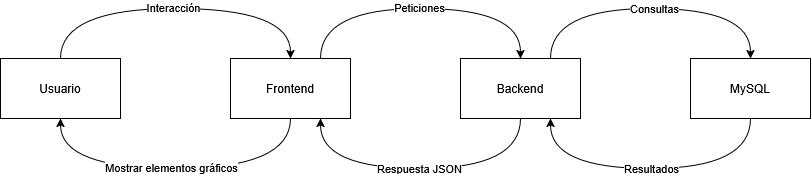

The diagram above was exported from draw.io. Its source (the exported page's mxGraphModel, read from the mxfile embedded in the PNG):
<mxGraphModel dx="1665" dy="779" grid="1" gridSize="10" guides="1" tooltips="1" connect="1" arrows="1" fold="1" page="1" pageScale="1" pageWidth="827" pageHeight="1169" math="0" shadow="0">
  <root>
    <mxCell id="0" />
    <mxCell id="1" parent="0" />
    <mxCell id="BDW0uVSyB7uwRQc4m6w8-7" style="edgeStyle=orthogonalEdgeStyle;rounded=0;orthogonalLoop=1;jettySize=auto;html=1;exitX=0.5;exitY=0;exitDx=0;exitDy=0;entryX=0.5;entryY=0;entryDx=0;entryDy=0;curved=1;" parent="1" source="BDW0uVSyB7uwRQc4m6w8-1" target="BDW0uVSyB7uwRQc4m6w8-3" edge="1">
      <mxGeometry relative="1" as="geometry">
        <Array as="points">
          <mxPoint x="70" y="200" />
          <mxPoint x="300" y="200" />
        </Array>
      </mxGeometry>
    </mxCell>
    <mxCell id="BDW0uVSyB7uwRQc4m6w8-19" value="Interacción" style="edgeLabel;html=1;align=center;verticalAlign=middle;resizable=0;points=[];fontFamily=Helvetica;fontSize=11;fontColor=default;labelBackgroundColor=default;" parent="BDW0uVSyB7uwRQc4m6w8-7" vertex="1" connectable="0">
      <mxGeometry x="-0.0182" y="-2" relative="1" as="geometry">
        <mxPoint y="-4" as="offset" />
      </mxGeometry>
    </mxCell>
    <mxCell id="BDW0uVSyB7uwRQc4m6w8-1" value="Usuario" style="whiteSpace=wrap;html=1;" parent="1" vertex="1">
      <mxGeometry x="10" y="250" width="120" height="60" as="geometry" />
    </mxCell>
    <mxCell id="BDW0uVSyB7uwRQc4m6w8-11" style="edgeStyle=orthogonalEdgeStyle;rounded=0;orthogonalLoop=1;jettySize=auto;html=1;exitX=0.75;exitY=0;exitDx=0;exitDy=0;entryX=0.5;entryY=0;entryDx=0;entryDy=0;curved=1;" parent="1" source="BDW0uVSyB7uwRQc4m6w8-3" target="BDW0uVSyB7uwRQc4m6w8-4" edge="1">
      <mxGeometry relative="1" as="geometry">
        <Array as="points">
          <mxPoint x="330" y="200" />
          <mxPoint x="530" y="200" />
        </Array>
      </mxGeometry>
    </mxCell>
    <mxCell id="BDW0uVSyB7uwRQc4m6w8-20" value="Peticiones" style="edgeLabel;html=1;align=center;verticalAlign=middle;resizable=0;points=[];fontFamily=Helvetica;fontSize=11;fontColor=default;labelBackgroundColor=default;" parent="BDW0uVSyB7uwRQc4m6w8-11" vertex="1" connectable="0">
      <mxGeometry x="0.0333" y="2" relative="1" as="geometry">
        <mxPoint x="-7" as="offset" />
      </mxGeometry>
    </mxCell>
    <mxCell id="BDW0uVSyB7uwRQc4m6w8-16" style="edgeStyle=orthogonalEdgeStyle;shape=connector;curved=1;rounded=0;orthogonalLoop=1;jettySize=auto;html=1;exitX=0.5;exitY=1;exitDx=0;exitDy=0;entryX=0.5;entryY=1;entryDx=0;entryDy=0;strokeColor=default;align=center;verticalAlign=middle;fontFamily=Helvetica;fontSize=11;fontColor=default;labelBackgroundColor=default;endArrow=classic;" parent="1" source="BDW0uVSyB7uwRQc4m6w8-3" target="BDW0uVSyB7uwRQc4m6w8-1" edge="1">
      <mxGeometry relative="1" as="geometry">
        <Array as="points">
          <mxPoint x="300" y="360" />
          <mxPoint x="70" y="360" />
        </Array>
      </mxGeometry>
    </mxCell>
    <mxCell id="BDW0uVSyB7uwRQc4m6w8-24" value="Mostrar elementos gráficos" style="edgeLabel;html=1;align=center;verticalAlign=middle;resizable=0;points=[];fontFamily=Helvetica;fontSize=11;fontColor=default;labelBackgroundColor=default;" parent="BDW0uVSyB7uwRQc4m6w8-16" vertex="1" connectable="0">
      <mxGeometry x="-0.0182" y="1" relative="1" as="geometry">
        <mxPoint x="-8" y="-3" as="offset" />
      </mxGeometry>
    </mxCell>
    <mxCell id="BDW0uVSyB7uwRQc4m6w8-3" value="&lt;div&gt;Frontend&lt;/div&gt;" style="whiteSpace=wrap;html=1;" parent="1" vertex="1">
      <mxGeometry x="240" y="250" width="120" height="60" as="geometry" />
    </mxCell>
    <mxCell id="BDW0uVSyB7uwRQc4m6w8-13" style="edgeStyle=orthogonalEdgeStyle;shape=connector;curved=1;rounded=0;orthogonalLoop=1;jettySize=auto;html=1;exitX=0.75;exitY=0;exitDx=0;exitDy=0;entryX=0.5;entryY=0;entryDx=0;entryDy=0;strokeColor=default;align=center;verticalAlign=middle;fontFamily=Helvetica;fontSize=11;fontColor=default;labelBackgroundColor=default;endArrow=classic;" parent="1" source="BDW0uVSyB7uwRQc4m6w8-4" target="BDW0uVSyB7uwRQc4m6w8-6" edge="1">
      <mxGeometry relative="1" as="geometry">
        <Array as="points">
          <mxPoint x="560" y="200" />
          <mxPoint x="760" y="200" />
        </Array>
      </mxGeometry>
    </mxCell>
    <mxCell id="BDW0uVSyB7uwRQc4m6w8-21" value="Consultas" style="edgeLabel;html=1;align=center;verticalAlign=middle;resizable=0;points=[];fontFamily=Helvetica;fontSize=11;fontColor=default;labelBackgroundColor=default;" parent="BDW0uVSyB7uwRQc4m6w8-13" vertex="1" connectable="0">
      <mxGeometry x="0.02" y="-1" relative="1" as="geometry">
        <mxPoint y="-2" as="offset" />
      </mxGeometry>
    </mxCell>
    <mxCell id="BDW0uVSyB7uwRQc4m6w8-15" style="edgeStyle=orthogonalEdgeStyle;shape=connector;curved=1;rounded=0;orthogonalLoop=1;jettySize=auto;html=1;exitX=0.5;exitY=1;exitDx=0;exitDy=0;entryX=0.75;entryY=1;entryDx=0;entryDy=0;strokeColor=default;align=center;verticalAlign=middle;fontFamily=Helvetica;fontSize=11;fontColor=default;labelBackgroundColor=default;endArrow=classic;" parent="1" source="BDW0uVSyB7uwRQc4m6w8-4" target="BDW0uVSyB7uwRQc4m6w8-3" edge="1">
      <mxGeometry relative="1" as="geometry">
        <Array as="points">
          <mxPoint x="530" y="360" />
          <mxPoint x="330" y="360" />
        </Array>
      </mxGeometry>
    </mxCell>
    <mxCell id="BDW0uVSyB7uwRQc4m6w8-23" value="Respuesta JSON" style="edgeLabel;html=1;align=center;verticalAlign=middle;resizable=0;points=[];fontFamily=Helvetica;fontSize=11;fontColor=default;labelBackgroundColor=default;" parent="BDW0uVSyB7uwRQc4m6w8-15" vertex="1" connectable="0">
      <mxGeometry x="0.0133" y="-1" relative="1" as="geometry">
        <mxPoint as="offset" />
      </mxGeometry>
    </mxCell>
    <mxCell id="BDW0uVSyB7uwRQc4m6w8-4" value="Backend" style="whiteSpace=wrap;html=1;" parent="1" vertex="1">
      <mxGeometry x="470" y="250" width="120" height="60" as="geometry" />
    </mxCell>
    <mxCell id="BDW0uVSyB7uwRQc4m6w8-14" style="edgeStyle=orthogonalEdgeStyle;shape=connector;curved=1;rounded=0;orthogonalLoop=1;jettySize=auto;html=1;exitX=0.5;exitY=1;exitDx=0;exitDy=0;entryX=0.75;entryY=1;entryDx=0;entryDy=0;strokeColor=default;align=center;verticalAlign=middle;fontFamily=Helvetica;fontSize=11;fontColor=default;labelBackgroundColor=default;endArrow=classic;" parent="1" source="BDW0uVSyB7uwRQc4m6w8-6" target="BDW0uVSyB7uwRQc4m6w8-4" edge="1">
      <mxGeometry relative="1" as="geometry">
        <Array as="points">
          <mxPoint x="760" y="360" />
          <mxPoint x="560" y="360" />
        </Array>
      </mxGeometry>
    </mxCell>
    <mxCell id="BDW0uVSyB7uwRQc4m6w8-22" value="Resultados" style="edgeLabel;html=1;align=center;verticalAlign=middle;resizable=0;points=[];fontFamily=Helvetica;fontSize=11;fontColor=default;labelBackgroundColor=default;" parent="BDW0uVSyB7uwRQc4m6w8-14" vertex="1" connectable="0">
      <mxGeometry x="-0.0933" y="1" relative="1" as="geometry">
        <mxPoint x="-14" y="-2" as="offset" />
      </mxGeometry>
    </mxCell>
    <mxCell id="BDW0uVSyB7uwRQc4m6w8-6" value="&lt;div&gt;MySQL&lt;/div&gt;" style="whiteSpace=wrap;html=1;" parent="1" vertex="1">
      <mxGeometry x="700" y="250" width="120" height="60" as="geometry" />
    </mxCell>
  </root>
</mxGraphModel>